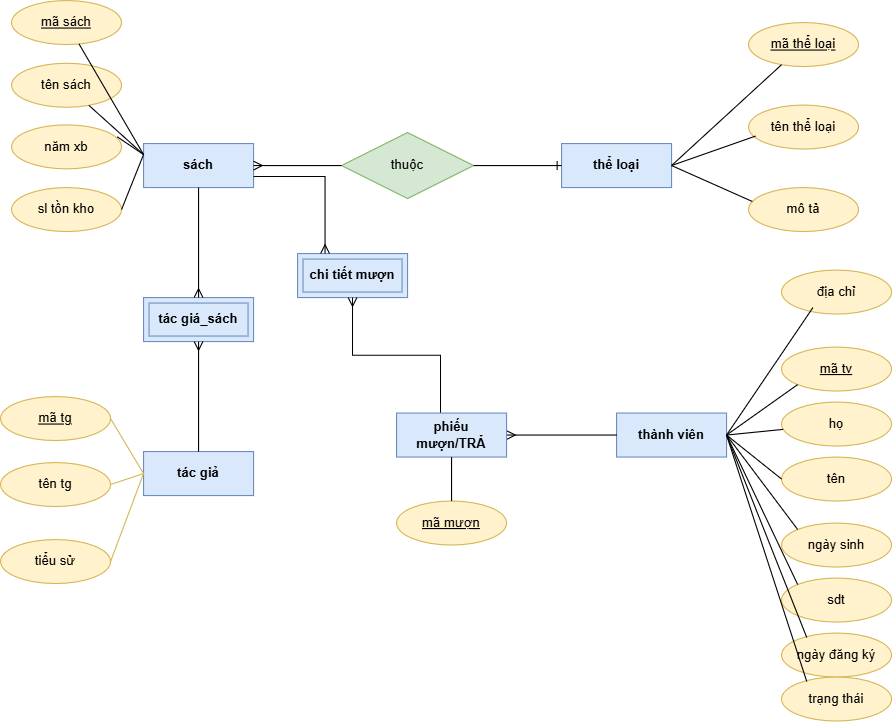

The diagram above was exported from draw.io. Its source (the exported page's mxGraphModel, read from the mxfile embedded in the PNG):
<mxGraphModel dx="1205" dy="522" grid="1" gridSize="10" guides="1" tooltips="1" connect="1" arrows="1" fold="1" page="1" pageScale="1" pageWidth="850" pageHeight="1100" math="0" shadow="0">
  <root>
    <mxCell id="0" />
    <mxCell id="1" parent="0" />
    <mxCell id="tX1VZWzOFPKss--pPSxl-43" value="sách" style="whiteSpace=wrap;html=1;align=center;fillColor=#dae8fc;strokeColor=#6c8ebf;fontStyle=1" parent="1" vertex="1">
      <mxGeometry x="220" y="170" width="100" height="40" as="geometry" />
    </mxCell>
    <mxCell id="tX1VZWzOFPKss--pPSxl-44" value="thể loại" style="whiteSpace=wrap;html=1;align=center;fillColor=#dae8fc;strokeColor=#6c8ebf;fontStyle=1" parent="1" vertex="1">
      <mxGeometry x="600" y="170" width="100" height="40" as="geometry" />
    </mxCell>
    <mxCell id="tX1VZWzOFPKss--pPSxl-45" value="tác giả" style="whiteSpace=wrap;html=1;align=center;fillColor=#dae8fc;strokeColor=#6c8ebf;fontStyle=1" parent="1" vertex="1">
      <mxGeometry x="220" y="450" width="100" height="40" as="geometry" />
    </mxCell>
    <mxCell id="tX1VZWzOFPKss--pPSxl-46" value="thành viên" style="whiteSpace=wrap;html=1;align=center;fillColor=#dae8fc;strokeColor=#6c8ebf;fontStyle=1" parent="1" vertex="1">
      <mxGeometry x="650" y="415" width="100" height="40" as="geometry" />
    </mxCell>
    <mxCell id="tX1VZWzOFPKss--pPSxl-47" value="tên sách" style="ellipse;whiteSpace=wrap;html=1;align=center;fillColor=#fff2cc;strokeColor=#d6b656;" parent="1" vertex="1">
      <mxGeometry x="100" y="97" width="100" height="40" as="geometry" />
    </mxCell>
    <mxCell id="tX1VZWzOFPKss--pPSxl-48" value="mã sách" style="ellipse;whiteSpace=wrap;html=1;align=center;fontStyle=4;fillColor=#fff2cc;strokeColor=#d6b656;" parent="1" vertex="1">
      <mxGeometry x="100" y="40" width="100" height="40" as="geometry" />
    </mxCell>
    <mxCell id="tX1VZWzOFPKss--pPSxl-49" value="năm xb" style="ellipse;whiteSpace=wrap;html=1;align=center;fillColor=#fff2cc;strokeColor=#d6b656;" parent="1" vertex="1">
      <mxGeometry x="100" y="153" width="100" height="40" as="geometry" />
    </mxCell>
    <mxCell id="tX1VZWzOFPKss--pPSxl-50" value="sl tồn kho" style="ellipse;whiteSpace=wrap;html=1;align=center;fillColor=#fff2cc;strokeColor=#d6b656;" parent="1" vertex="1">
      <mxGeometry x="100" y="210" width="100" height="40" as="geometry" />
    </mxCell>
    <mxCell id="tX1VZWzOFPKss--pPSxl-51" value="" style="endArrow=none;html=1;rounded=0;entryX=0;entryY=0.25;entryDx=0;entryDy=0;" parent="1" source="tX1VZWzOFPKss--pPSxl-48" target="tX1VZWzOFPKss--pPSxl-43" edge="1">
      <mxGeometry relative="1" as="geometry">
        <mxPoint x="330" y="120" as="sourcePoint" />
        <mxPoint x="210" y="180" as="targetPoint" />
      </mxGeometry>
    </mxCell>
    <mxCell id="tX1VZWzOFPKss--pPSxl-52" value="" style="endArrow=none;html=1;rounded=0;entryX=0;entryY=0.25;entryDx=0;entryDy=0;" parent="1" source="tX1VZWzOFPKss--pPSxl-47" target="tX1VZWzOFPKss--pPSxl-43" edge="1">
      <mxGeometry relative="1" as="geometry">
        <mxPoint x="217" y="310" as="sourcePoint" />
        <mxPoint x="280" y="170" as="targetPoint" />
      </mxGeometry>
    </mxCell>
    <mxCell id="tX1VZWzOFPKss--pPSxl-53" value="" style="endArrow=none;html=1;rounded=0;entryX=0;entryY=0.25;entryDx=0;entryDy=0;exitX=0.961;exitY=0.272;exitDx=0;exitDy=0;exitPerimeter=0;" parent="1" source="tX1VZWzOFPKss--pPSxl-49" target="tX1VZWzOFPKss--pPSxl-43" edge="1">
      <mxGeometry relative="1" as="geometry">
        <mxPoint x="447" y="270" as="sourcePoint" />
        <mxPoint x="410" y="322" as="targetPoint" />
      </mxGeometry>
    </mxCell>
    <mxCell id="tX1VZWzOFPKss--pPSxl-54" value="" style="endArrow=none;html=1;rounded=0;entryX=0;entryY=0.25;entryDx=0;entryDy=0;exitX=1;exitY=0.5;exitDx=0;exitDy=0;" parent="1" source="tX1VZWzOFPKss--pPSxl-50" target="tX1VZWzOFPKss--pPSxl-43" edge="1">
      <mxGeometry relative="1" as="geometry">
        <mxPoint x="337" y="310" as="sourcePoint" />
        <mxPoint x="300" y="362" as="targetPoint" />
      </mxGeometry>
    </mxCell>
    <mxCell id="tX1VZWzOFPKss--pPSxl-56" value="mã thể loại" style="ellipse;whiteSpace=wrap;html=1;align=center;fontStyle=4;fillColor=#fff2cc;strokeColor=#d6b656;" parent="1" vertex="1">
      <mxGeometry x="770" y="60" width="100" height="40" as="geometry" />
    </mxCell>
    <mxCell id="tX1VZWzOFPKss--pPSxl-57" value="" style="endArrow=none;html=1;rounded=0;entryX=1;entryY=0.5;entryDx=0;entryDy=0;" parent="1" source="tX1VZWzOFPKss--pPSxl-56" target="tX1VZWzOFPKss--pPSxl-44" edge="1">
      <mxGeometry relative="1" as="geometry">
        <mxPoint x="667" y="300" as="sourcePoint" />
        <mxPoint x="630" y="352" as="targetPoint" />
      </mxGeometry>
    </mxCell>
    <mxCell id="tX1VZWzOFPKss--pPSxl-58" value="tên thể loại" style="ellipse;whiteSpace=wrap;html=1;align=center;fillColor=#fff2cc;strokeColor=#d6b656;" parent="1" vertex="1">
      <mxGeometry x="770" y="135" width="100" height="40" as="geometry" />
    </mxCell>
    <mxCell id="tX1VZWzOFPKss--pPSxl-59" value="mô tả" style="ellipse;whiteSpace=wrap;html=1;align=center;fillColor=#fff2cc;strokeColor=#d6b656;" parent="1" vertex="1">
      <mxGeometry x="770" y="210" width="100" height="40" as="geometry" />
    </mxCell>
    <mxCell id="tX1VZWzOFPKss--pPSxl-60" value="" style="endArrow=none;html=1;rounded=0;entryX=0.063;entryY=0.706;entryDx=0;entryDy=0;entryPerimeter=0;exitX=1;exitY=0.5;exitDx=0;exitDy=0;" parent="1" source="tX1VZWzOFPKss--pPSxl-44" target="tX1VZWzOFPKss--pPSxl-58" edge="1">
      <mxGeometry relative="1" as="geometry">
        <mxPoint x="650" y="170" as="sourcePoint" />
        <mxPoint x="694" y="250" as="targetPoint" />
      </mxGeometry>
    </mxCell>
    <mxCell id="tX1VZWzOFPKss--pPSxl-61" value="" style="endArrow=none;html=1;rounded=0;exitX=0.034;exitY=0.316;exitDx=0;exitDy=0;exitPerimeter=0;entryX=1;entryY=0.5;entryDx=0;entryDy=0;" parent="1" source="tX1VZWzOFPKss--pPSxl-59" target="tX1VZWzOFPKss--pPSxl-44" edge="1">
      <mxGeometry relative="1" as="geometry">
        <mxPoint x="760" y="290" as="sourcePoint" />
        <mxPoint x="774" y="340" as="targetPoint" />
      </mxGeometry>
    </mxCell>
    <mxCell id="tX1VZWzOFPKss--pPSxl-62" value="mã tv" style="ellipse;whiteSpace=wrap;html=1;align=center;fontStyle=4;fillColor=#fff2cc;strokeColor=#d6b656;" parent="1" vertex="1">
      <mxGeometry x="800" y="355" width="100" height="40" as="geometry" />
    </mxCell>
    <mxCell id="tX1VZWzOFPKss--pPSxl-64" value="họ" style="ellipse;whiteSpace=wrap;html=1;align=center;fillColor=#fff2cc;strokeColor=#d6b656;" parent="1" vertex="1">
      <mxGeometry x="800" y="405" width="100" height="40" as="geometry" />
    </mxCell>
    <mxCell id="tX1VZWzOFPKss--pPSxl-65" value="tên" style="ellipse;whiteSpace=wrap;html=1;align=center;fillColor=#fff2cc;strokeColor=#d6b656;" parent="1" vertex="1">
      <mxGeometry x="800" y="455" width="100" height="40" as="geometry" />
    </mxCell>
    <mxCell id="tX1VZWzOFPKss--pPSxl-66" value="ngày sinh" style="ellipse;whiteSpace=wrap;html=1;align=center;fillColor=#fff2cc;strokeColor=#d6b656;" parent="1" vertex="1">
      <mxGeometry x="800" y="515" width="100" height="40" as="geometry" />
    </mxCell>
    <mxCell id="tX1VZWzOFPKss--pPSxl-67" value="địa chỉ" style="ellipse;whiteSpace=wrap;html=1;align=center;fillColor=#fff2cc;strokeColor=#d6b656;" parent="1" vertex="1">
      <mxGeometry x="800" y="285" width="100" height="40" as="geometry" />
    </mxCell>
    <mxCell id="tX1VZWzOFPKss--pPSxl-69" value="sdt" style="ellipse;whiteSpace=wrap;html=1;align=center;fillColor=#fff2cc;strokeColor=#d6b656;" parent="1" vertex="1">
      <mxGeometry x="800" y="565" width="100" height="40" as="geometry" />
    </mxCell>
    <mxCell id="tX1VZWzOFPKss--pPSxl-71" value="" style="endArrow=none;html=1;rounded=0;entryX=0.285;entryY=0.854;entryDx=0;entryDy=0;entryPerimeter=0;exitX=1;exitY=0.5;exitDx=0;exitDy=0;" parent="1" source="tX1VZWzOFPKss--pPSxl-46" target="tX1VZWzOFPKss--pPSxl-67" edge="1">
      <mxGeometry relative="1" as="geometry">
        <mxPoint x="750" y="435" as="sourcePoint" />
        <mxPoint x="764" y="395" as="targetPoint" />
      </mxGeometry>
    </mxCell>
    <mxCell id="tX1VZWzOFPKss--pPSxl-72" value="" style="endArrow=none;html=1;rounded=0;entryX=1;entryY=0.5;entryDx=0;entryDy=0;exitX=0;exitY=1;exitDx=0;exitDy=0;" parent="1" source="tX1VZWzOFPKss--pPSxl-62" target="tX1VZWzOFPKss--pPSxl-46" edge="1">
      <mxGeometry relative="1" as="geometry">
        <mxPoint x="770" y="475" as="sourcePoint" />
        <mxPoint x="784" y="525" as="targetPoint" />
      </mxGeometry>
    </mxCell>
    <mxCell id="tX1VZWzOFPKss--pPSxl-73" value="" style="endArrow=none;html=1;rounded=0;entryX=1;entryY=0.5;entryDx=0;entryDy=0;" parent="1" source="tX1VZWzOFPKss--pPSxl-64" target="tX1VZWzOFPKss--pPSxl-46" edge="1">
      <mxGeometry relative="1" as="geometry">
        <mxPoint x="760" y="485" as="sourcePoint" />
        <mxPoint x="774" y="535" as="targetPoint" />
      </mxGeometry>
    </mxCell>
    <mxCell id="tX1VZWzOFPKss--pPSxl-74" value="" style="endArrow=none;html=1;rounded=0;entryX=0;entryY=0.5;entryDx=0;entryDy=0;exitX=1;exitY=0.5;exitDx=0;exitDy=0;" parent="1" source="tX1VZWzOFPKss--pPSxl-46" target="tX1VZWzOFPKss--pPSxl-65" edge="1">
      <mxGeometry relative="1" as="geometry">
        <mxPoint x="790" y="525" as="sourcePoint" />
        <mxPoint x="804" y="575" as="targetPoint" />
      </mxGeometry>
    </mxCell>
    <mxCell id="tX1VZWzOFPKss--pPSxl-75" value="" style="endArrow=none;html=1;rounded=0;entryX=0;entryY=0;entryDx=0;entryDy=0;exitX=1;exitY=0.5;exitDx=0;exitDy=0;" parent="1" source="tX1VZWzOFPKss--pPSxl-46" target="tX1VZWzOFPKss--pPSxl-66" edge="1">
      <mxGeometry relative="1" as="geometry">
        <mxPoint x="790" y="585" as="sourcePoint" />
        <mxPoint x="804" y="635" as="targetPoint" />
      </mxGeometry>
    </mxCell>
    <mxCell id="tX1VZWzOFPKss--pPSxl-76" value="" style="endArrow=none;html=1;rounded=0;entryX=1;entryY=0.5;entryDx=0;entryDy=0;exitX=0;exitY=0;exitDx=0;exitDy=0;" parent="1" source="tX1VZWzOFPKss--pPSxl-69" target="tX1VZWzOFPKss--pPSxl-46" edge="1">
      <mxGeometry relative="1" as="geometry">
        <mxPoint x="760" y="615" as="sourcePoint" />
        <mxPoint x="774" y="665" as="targetPoint" />
      </mxGeometry>
    </mxCell>
    <mxCell id="tX1VZWzOFPKss--pPSxl-77" value="mã tg" style="ellipse;whiteSpace=wrap;html=1;align=center;fontStyle=4;fillColor=#fff2cc;strokeColor=#d6b656;" parent="1" vertex="1">
      <mxGeometry x="90" y="400" width="100" height="40" as="geometry" />
    </mxCell>
    <mxCell id="tX1VZWzOFPKss--pPSxl-78" value="tên tg" style="ellipse;whiteSpace=wrap;html=1;align=center;fillColor=#fff2cc;strokeColor=#d6b656;" parent="1" vertex="1">
      <mxGeometry x="90" y="460" width="100" height="40" as="geometry" />
    </mxCell>
    <mxCell id="tX1VZWzOFPKss--pPSxl-79" value="tiểu sử" style="ellipse;whiteSpace=wrap;html=1;align=center;fillColor=#fff2cc;strokeColor=#d6b656;" parent="1" vertex="1">
      <mxGeometry x="90" y="530" width="100" height="40" as="geometry" />
    </mxCell>
    <mxCell id="tX1VZWzOFPKss--pPSxl-80" value="" style="endArrow=none;html=1;rounded=0;entryX=0;entryY=0.5;entryDx=0;entryDy=0;exitX=1;exitY=0.5;exitDx=0;exitDy=0;fillColor=#fff2cc;strokeColor=#d6b656;" parent="1" source="tX1VZWzOFPKss--pPSxl-77" target="tX1VZWzOFPKss--pPSxl-45" edge="1">
      <mxGeometry relative="1" as="geometry">
        <mxPoint x="350" y="520" as="sourcePoint" />
        <mxPoint x="364" y="570" as="targetPoint" />
      </mxGeometry>
    </mxCell>
    <mxCell id="tX1VZWzOFPKss--pPSxl-81" value="" style="endArrow=none;html=1;rounded=0;entryX=0;entryY=0.5;entryDx=0;entryDy=0;exitX=1;exitY=0.5;exitDx=0;exitDy=0;fillColor=#fff2cc;strokeColor=#d6b656;" parent="1" source="tX1VZWzOFPKss--pPSxl-78" target="tX1VZWzOFPKss--pPSxl-45" edge="1">
      <mxGeometry relative="1" as="geometry">
        <mxPoint x="190" y="480" as="sourcePoint" />
        <mxPoint x="314" y="590" as="targetPoint" />
      </mxGeometry>
    </mxCell>
    <mxCell id="tX1VZWzOFPKss--pPSxl-82" value="" style="endArrow=none;html=1;rounded=0;entryX=0;entryY=0.5;entryDx=0;entryDy=0;exitX=1;exitY=0.5;exitDx=0;exitDy=0;fillColor=#fff2cc;strokeColor=#d6b656;" parent="1" source="tX1VZWzOFPKss--pPSxl-79" target="tX1VZWzOFPKss--pPSxl-45" edge="1">
      <mxGeometry relative="1" as="geometry">
        <mxPoint x="310" y="610" as="sourcePoint" />
        <mxPoint x="324" y="660" as="targetPoint" />
      </mxGeometry>
    </mxCell>
    <mxCell id="tX1VZWzOFPKss--pPSxl-83" value="thuộc" style="shape=rhombus;perimeter=rhombusPerimeter;whiteSpace=wrap;html=1;align=center;fillColor=#d5e8d4;strokeColor=#82b366;" parent="1" vertex="1">
      <mxGeometry x="400" y="160" width="120" height="60" as="geometry" />
    </mxCell>
    <mxCell id="tX1VZWzOFPKss--pPSxl-84" value="" style="fontSize=12;html=1;endArrow=ERone;endFill=1;rounded=0;entryX=0;entryY=0.5;entryDx=0;entryDy=0;" parent="1" source="tX1VZWzOFPKss--pPSxl-83" target="tX1VZWzOFPKss--pPSxl-44" edge="1">
      <mxGeometry width="100" height="100" relative="1" as="geometry">
        <mxPoint x="350" y="370" as="sourcePoint" />
        <mxPoint x="450" y="270" as="targetPoint" />
      </mxGeometry>
    </mxCell>
    <mxCell id="tX1VZWzOFPKss--pPSxl-85" value="" style="fontSize=12;html=1;endArrow=ERmany;rounded=0;entryX=1;entryY=0.5;entryDx=0;entryDy=0;exitX=0;exitY=0.5;exitDx=0;exitDy=0;" parent="1" source="tX1VZWzOFPKss--pPSxl-83" target="tX1VZWzOFPKss--pPSxl-43" edge="1">
      <mxGeometry width="100" height="100" relative="1" as="geometry">
        <mxPoint x="320" y="360" as="sourcePoint" />
        <mxPoint x="420" y="260" as="targetPoint" />
      </mxGeometry>
    </mxCell>
    <mxCell id="tX1VZWzOFPKss--pPSxl-87" value="tác giá_sách" style="shape=ext;margin=3;double=1;whiteSpace=wrap;html=1;align=center;fillColor=#dae8fc;strokeColor=#6c8ebf;fontStyle=1" parent="1" vertex="1">
      <mxGeometry x="220" y="310" width="100" height="40" as="geometry" />
    </mxCell>
    <mxCell id="tX1VZWzOFPKss--pPSxl-88" value="" style="fontSize=12;html=1;endArrow=ERmany;rounded=0;entryX=0.5;entryY=0;entryDx=0;entryDy=0;exitX=0.5;exitY=1;exitDx=0;exitDy=0;" parent="1" source="tX1VZWzOFPKss--pPSxl-43" target="tX1VZWzOFPKss--pPSxl-87" edge="1">
      <mxGeometry width="100" height="100" relative="1" as="geometry">
        <mxPoint x="430" y="190" as="sourcePoint" />
        <mxPoint x="350" y="190" as="targetPoint" />
      </mxGeometry>
    </mxCell>
    <mxCell id="tX1VZWzOFPKss--pPSxl-89" value="" style="fontSize=12;html=1;endArrow=ERmany;rounded=0;entryX=0.5;entryY=1;entryDx=0;entryDy=0;exitX=0.5;exitY=0;exitDx=0;exitDy=0;" parent="1" source="tX1VZWzOFPKss--pPSxl-45" target="tX1VZWzOFPKss--pPSxl-87" edge="1">
      <mxGeometry width="100" height="100" relative="1" as="geometry">
        <mxPoint x="490" y="330" as="sourcePoint" />
        <mxPoint x="410" y="330" as="targetPoint" />
      </mxGeometry>
    </mxCell>
    <mxCell id="tX1VZWzOFPKss--pPSxl-90" value="ngày đăng ký" style="ellipse;whiteSpace=wrap;html=1;align=center;fillColor=#fff2cc;strokeColor=#d6b656;" parent="1" vertex="1">
      <mxGeometry x="800" y="615" width="100" height="40" as="geometry" />
    </mxCell>
    <mxCell id="tX1VZWzOFPKss--pPSxl-91" value="" style="endArrow=none;html=1;rounded=0;entryX=1;entryY=0.5;entryDx=0;entryDy=0;exitX=0.229;exitY=0.1;exitDx=0;exitDy=0;exitPerimeter=0;" parent="1" source="tX1VZWzOFPKss--pPSxl-90" target="tX1VZWzOFPKss--pPSxl-46" edge="1">
      <mxGeometry relative="1" as="geometry">
        <mxPoint x="915" y="631" as="sourcePoint" />
        <mxPoint x="810" y="495" as="targetPoint" />
      </mxGeometry>
    </mxCell>
    <mxCell id="tX1VZWzOFPKss--pPSxl-92" value="trạng thái" style="ellipse;whiteSpace=wrap;html=1;align=center;fillColor=#fff2cc;strokeColor=#d6b656;" parent="1" vertex="1">
      <mxGeometry x="800" y="655" width="100" height="40" as="geometry" />
    </mxCell>
    <mxCell id="tX1VZWzOFPKss--pPSxl-93" value="" style="endArrow=none;html=1;rounded=0;entryX=1;entryY=0.5;entryDx=0;entryDy=0;exitX=0.229;exitY=0.1;exitDx=0;exitDy=0;exitPerimeter=0;" parent="1" source="tX1VZWzOFPKss--pPSxl-92" target="tX1VZWzOFPKss--pPSxl-46" edge="1">
      <mxGeometry relative="1" as="geometry">
        <mxPoint x="995" y="881" as="sourcePoint" />
        <mxPoint x="680" y="475" as="targetPoint" />
      </mxGeometry>
    </mxCell>
    <mxCell id="P6fMMKdyKfgMkD70mEEJ-4" value="chi tiết mượn" style="shape=ext;margin=3;double=1;whiteSpace=wrap;html=1;align=center;fillColor=#dae8fc;strokeColor=#6c8ebf;fontStyle=1" parent="1" vertex="1">
      <mxGeometry x="360" y="270" width="100" height="40" as="geometry" />
    </mxCell>
    <mxCell id="P6fMMKdyKfgMkD70mEEJ-5" value="" style="fontSize=12;html=1;endArrow=ERmany;rounded=0;entryX=1;entryY=0.5;entryDx=0;entryDy=0;exitX=0;exitY=0.5;exitDx=0;exitDy=0;" parent="1" source="tX1VZWzOFPKss--pPSxl-46" target="e8YDAXSlyyLeQEhsKI9--1" edge="1">
      <mxGeometry width="100" height="100" relative="1" as="geometry">
        <mxPoint x="500" y="260" as="sourcePoint" />
        <mxPoint x="550" y="435" as="targetPoint" />
      </mxGeometry>
    </mxCell>
    <mxCell id="P6fMMKdyKfgMkD70mEEJ-7" value="" style="fontSize=12;html=1;endArrow=ERmany;rounded=0;entryX=0.25;entryY=0;entryDx=0;entryDy=0;edgeStyle=orthogonalEdgeStyle;" parent="1" target="P6fMMKdyKfgMkD70mEEJ-4" edge="1">
      <mxGeometry width="100" height="100" relative="1" as="geometry">
        <mxPoint x="320" y="200" as="sourcePoint" />
        <mxPoint x="480" y="390" as="targetPoint" />
        <Array as="points">
          <mxPoint x="320" y="200" />
          <mxPoint x="385" y="200" />
        </Array>
      </mxGeometry>
    </mxCell>
    <mxCell id="P6fMMKdyKfgMkD70mEEJ-9" value="" style="fontSize=12;html=1;endArrow=ERmany;rounded=0;exitX=0.4;exitY=0.125;exitDx=0;exitDy=0;exitPerimeter=0;entryX=0.5;entryY=1;entryDx=0;entryDy=0;edgeStyle=orthogonalEdgeStyle;" parent="1" source="e8YDAXSlyyLeQEhsKI9--1" target="P6fMMKdyKfgMkD70mEEJ-4" edge="1">
      <mxGeometry width="100" height="100" relative="1" as="geometry">
        <mxPoint x="490" y="420" as="sourcePoint" />
        <mxPoint x="460" y="360" as="targetPoint" />
      </mxGeometry>
    </mxCell>
    <mxCell id="e8YDAXSlyyLeQEhsKI9--1" value="phiếu mượn/TRẢ" style="whiteSpace=wrap;html=1;align=center;fontStyle=1;fillColor=#dae8fc;strokeColor=#6c8ebf;" parent="1" vertex="1">
      <mxGeometry x="450" y="415" width="100" height="40" as="geometry" />
    </mxCell>
    <mxCell id="e8YDAXSlyyLeQEhsKI9--6" value="mã mượn" style="ellipse;whiteSpace=wrap;html=1;align=center;fontStyle=4;fillColor=#fff2cc;strokeColor=#d6b656;" parent="1" vertex="1">
      <mxGeometry x="450" y="495" width="100" height="40" as="geometry" />
    </mxCell>
    <mxCell id="e8YDAXSlyyLeQEhsKI9--7" value="" style="endArrow=none;html=1;rounded=0;entryX=0.5;entryY=1;entryDx=0;entryDy=0;" parent="1" source="e8YDAXSlyyLeQEhsKI9--6" target="e8YDAXSlyyLeQEhsKI9--1" edge="1">
      <mxGeometry relative="1" as="geometry">
        <mxPoint x="425" y="335" as="sourcePoint" />
        <mxPoint x="425" y="335" as="targetPoint" />
      </mxGeometry>
    </mxCell>
  </root>
</mxGraphModel>